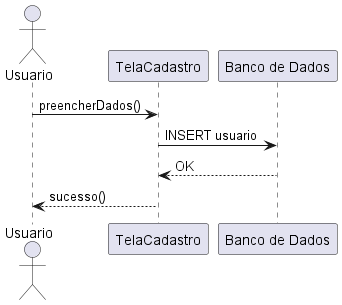

The diagram above was rendered by PlantUML. Its source (embedded in the PNG):
@startuml
actor Usuario
participant "TelaCadastro" as View
participant "Banco de Dados" as BD

Usuario -> View : preencherDados()
View -> BD : INSERT usuario
BD --> View : OK
View --> Usuario : sucesso()
@enduml